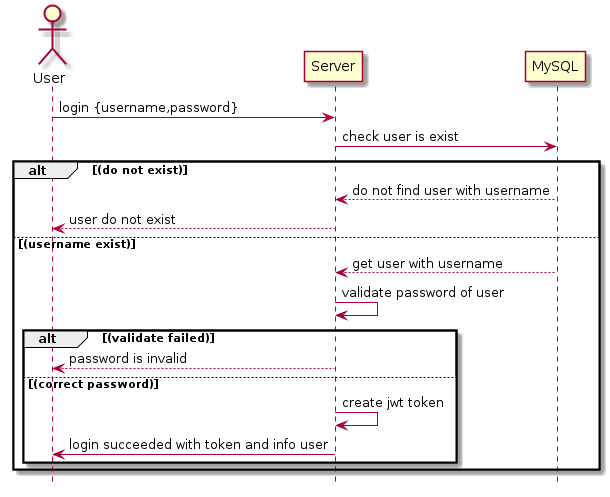

The diagram above was rendered by PlantUML. Its source (embedded in the PNG):
@startuml login
hide footbox
actor User
"User" -> "Server": login {username,password}
"Server" -> "MySQL": check user is exist
alt (do not exist)
"MySQL" --> "Server": do not find user with username
"Server" --> "User": user do not exist
else (username exist)
"MySQL" --> "Server": get user with username
"Server" -> "Server": validate password of user
alt (validate failed)
"Server" --> "User": password is invalid
else (correct password)
"Server" -> "Server": create jwt token
"Server" -> "User": login succeeded with token and info user
end
end
@enduml